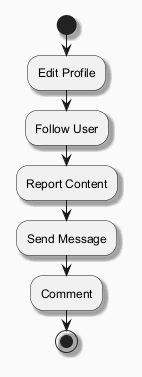

The diagram above was rendered by PlantUML. Its source (embedded in the PNG):
@startuml
skinparam backgroundColor #FAFAFA
skinparam classBackgroundColor #FFF3E0
skinparam classBorderColor #E65100
skinparam shadowing true
start
:Edit Profile;
:Follow User;
:Report Content;
:Send Message;
:Comment;
stop
@enduml